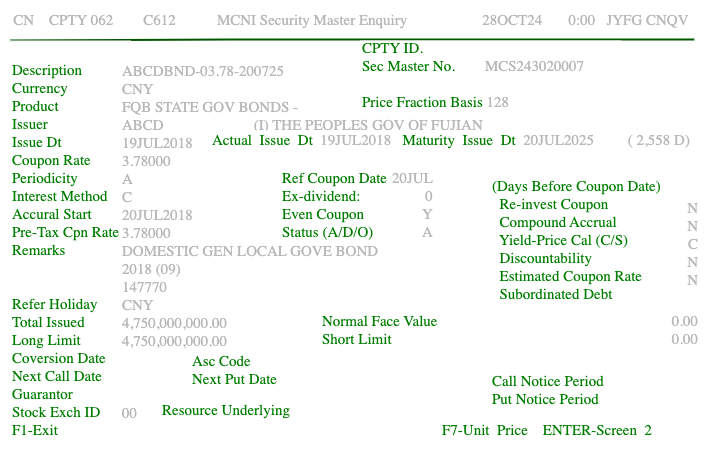

The diagram above was exported from draw.io. Its source (the exported page's mxGraphModel, read from the mxfile embedded in the PNG):
<mxGraphModel dx="983" dy="493" grid="1" gridSize="10" guides="1" tooltips="1" connect="1" arrows="1" fold="1" page="1" pageScale="1" pageWidth="4681" pageHeight="3300" math="0" shadow="0">
  <root>
    <mxCell id="0" />
    <mxCell id="1" parent="0" />
    <mxCell id="2" value="" style="rounded=0;whiteSpace=wrap;html=1;strokeColor=none;" parent="1" vertex="1">
      <mxGeometry x="160" y="30" width="710" height="470" as="geometry" />
    </mxCell>
    <mxCell id="3" value="&lt;font color=&quot;#b8b8b8&quot; face=&quot;Lucida Console&quot; style=&quot;font-size: 15px;&quot;&gt;&amp;nbsp; &amp;nbsp;CN&amp;nbsp; &amp;nbsp; CPTY 062&amp;nbsp; &amp;nbsp; &amp;nbsp; &amp;nbsp; C612&amp;nbsp; &amp;nbsp; &amp;nbsp; &amp;nbsp; &amp;nbsp; &amp;nbsp;MCNI Security Master Enquiry&amp;nbsp; &amp;nbsp; &amp;nbsp; &amp;nbsp; &amp;nbsp; &amp;nbsp; &amp;nbsp; &amp;nbsp; &amp;nbsp; &amp;nbsp; 28OCT24&amp;nbsp; &amp;nbsp; &amp;nbsp; &amp;nbsp;0:00&amp;nbsp; &amp;nbsp;JYFG CNQV&lt;/font&gt;" style="text;html=1;strokeColor=none;fillColor=none;align=left;verticalAlign=middle;whiteSpace=wrap;rounded=0;" parent="1" vertex="1">
      <mxGeometry x="160" y="30" width="700" height="40" as="geometry" />
    </mxCell>
    <mxCell id="4" value="" style="endArrow=none;html=1;fontSize=14;entryX=0.991;entryY=0.975;entryDx=0;entryDy=0;entryPerimeter=0;fillColor=#008a00;strokeColor=#005700;strokeWidth=2;" parent="1" target="3" edge="1">
      <mxGeometry width="50" height="50" relative="1" as="geometry">
        <mxPoint x="170" y="70" as="sourcePoint" />
        <mxPoint x="220" y="20" as="targetPoint" />
        <Array as="points">
          <mxPoint x="400" y="69" />
        </Array>
      </mxGeometry>
    </mxCell>
    <mxCell id="6" value="&lt;font color=&quot;#007d00&quot; face=&quot;Lucida Console&quot; style=&quot;font-size: 15px;&quot;&gt;Description&lt;br&gt;Currency&lt;br&gt;Product&lt;br&gt;Issuer&lt;br&gt;Issue Dt&lt;br&gt;Coupon Rate&lt;br&gt;Periodicity&lt;br&gt;Interest Method&lt;br&gt;Accural Start&lt;br&gt;Pre-Tax Cpn Rate&lt;br&gt;Remarks&lt;br&gt;&lt;br&gt;&lt;br&gt;Refer Holiday&lt;br&gt;Total Issued&lt;br&gt;Long Limit&lt;br&gt;Coversion Date&lt;br&gt;Next Call Date&lt;br&gt;Guarantor&lt;br&gt;Stock Exch ID&lt;br&gt;F1-Exit&lt;/font&gt;" style="rounded=0;whiteSpace=wrap;html=1;fontSize=14;fontColor=#006600;align=left;strokeColor=none;" parent="1" vertex="1">
      <mxGeometry x="170" y="70" width="120" height="420" as="geometry" />
    </mxCell>
    <mxCell id="7" value="&lt;font color=&quot;#b8b8b8&quot; face=&quot;Lucida Console&quot;&gt;&lt;font style=&quot;font-size: 15px;&quot;&gt;ABCDBND-03.78-200725&lt;br&gt;CNY&lt;br&gt;FQB STATE GOV BONDS -&lt;br&gt;ABCD&amp;nbsp; &amp;nbsp; &amp;nbsp; &amp;nbsp; &amp;nbsp; &amp;nbsp; &amp;nbsp; &amp;nbsp; &amp;nbsp; &amp;nbsp; &amp;nbsp; &amp;nbsp; (I) THE PEOPLES GOV OF FUJIAN&lt;br&gt;19JUL2018&lt;br&gt;3.78000&lt;br&gt;A&lt;br&gt;C&lt;br&gt;20JUL2018&lt;br&gt;3.78000&lt;br&gt;DOMESTIC GEN LOCAL GOVE BOND&lt;br&gt;2018 (09)&lt;br&gt;147770&lt;br&gt;CNY&lt;br&gt;4,750,000,000.00&lt;br&gt;&lt;/font&gt;&lt;span style=&quot;font-size: 15px;&quot;&gt;4,750,000,000.00&lt;/span&gt;&lt;br style=&quot;font-size: 15px;&quot;&gt;&lt;/font&gt;&lt;font face=&quot;Lucida Console&quot; style=&quot;font-size: 15px;&quot;&gt;&lt;font color=&quot;#b8b8b8&quot;&gt;&lt;br&gt;&lt;br&gt;&lt;br&gt;00&lt;br&gt;&lt;br&gt;&lt;/font&gt;&lt;br&gt;&lt;/font&gt;" style="rounded=0;whiteSpace=wrap;html=1;fontSize=14;fontColor=#006600;align=left;strokeColor=none;" parent="1" vertex="1">
      <mxGeometry x="280" y="90" width="370" height="400" as="geometry" />
    </mxCell>
    <mxCell id="5" value="&lt;font face=&quot;Lucida Console&quot; style=&quot;font-size: 15px;&quot;&gt;&lt;font color=&quot;#007d00&quot;&gt;CPTY ID.&lt;br&gt;Sec Master No.&amp;nbsp; &amp;nbsp; &amp;nbsp; &amp;nbsp; &lt;/font&gt;&lt;font color=&quot;#b8b8b8&quot;&gt;MCS243020007&lt;/font&gt;&lt;br&gt;&lt;br&gt;&lt;font color=&quot;#007d00&quot;&gt;Price Fraction Basis&amp;nbsp;&lt;/font&gt;&lt;/font&gt;&lt;span style=&quot;color: rgb(184, 184, 184); font-family: &amp;quot;Lucida Console&amp;quot;; font-size: 15px;&quot;&gt;128&lt;/span&gt;&lt;font face=&quot;Lucida Console&quot; style=&quot;font-size: 15px;&quot;&gt;&lt;br&gt;&lt;/font&gt;" style="rounded=0;whiteSpace=wrap;html=1;fontSize=14;align=left;strokeColor=none;" parent="1" vertex="1">
      <mxGeometry x="520" y="70" width="260" height="70" as="geometry" />
    </mxCell>
    <mxCell id="8" value="&lt;font color=&quot;#007d00&quot; style=&quot;font-size: 15px;&quot; face=&quot;Lucida Console&quot;&gt;Actual&amp;nbsp; Issue&amp;nbsp; Dt&lt;/font&gt;&lt;font color=&quot;#006600&quot; style=&quot;font-size: 15px;&quot; face=&quot;Lucida Console&quot;&gt;&amp;nbsp;&amp;nbsp;&lt;/font&gt;&lt;span style=&quot;font-family: &amp;quot;Lucida Console&amp;quot;; font-size: 15px;&quot;&gt;&lt;font color=&quot;#b8b8b8&quot;&gt;19JUL2018&lt;/font&gt;&lt;/span&gt;&lt;span style=&quot;color: rgb(255, 255, 255); font-family: &amp;quot;Lucida Console&amp;quot;; font-size: 15px;&quot;&gt;&amp;nbsp; &amp;nbsp;&lt;/span&gt;&lt;font color=&quot;#007d00&quot; style=&quot;font-size: 15px;&quot; face=&quot;Lucida Console&quot;&gt;Maturity&amp;nbsp; Issue&amp;nbsp; Dt&lt;/font&gt;&lt;font style=&quot;font-size: 15px;&quot; color=&quot;#006600&quot; face=&quot;Lucida Console&quot;&gt;&amp;nbsp; &lt;/font&gt;&lt;font color=&quot;#b8b8b8&quot;&gt;&lt;font style=&quot;font-size: 15px;&quot; face=&quot;Lucida Console&quot;&gt;20&lt;/font&gt;&lt;span style=&quot;font-family: &amp;quot;Lucida Console&amp;quot;; font-size: 15px;&quot;&gt;JUL2025&amp;nbsp; &amp;nbsp; &amp;nbsp; &amp;nbsp; &amp;nbsp;( 2,558 D)&lt;/span&gt;&lt;/font&gt;&lt;span style=&quot;color: rgb(255, 255, 255); font-family: &amp;quot;Lucida Console&amp;quot;; font-size: 15px;&quot;&gt;&amp;nbsp;&lt;/span&gt;" style="rounded=0;whiteSpace=wrap;html=1;fontSize=14;align=left;strokeColor=none;" parent="1" vertex="1">
      <mxGeometry x="370" y="160" width="500" height="20" as="geometry" />
    </mxCell>
    <mxCell id="9" value="&lt;span style=&quot;&quot;&gt;&lt;font face=&quot;Lucida Console&quot; style=&quot;font-size: 15px;&quot;&gt;&lt;font color=&quot;#007d00&quot;&gt;Ref Coupon Date&lt;br&gt;Ex-dividend:&lt;br&gt;Even Coupon&lt;br&gt;Status (A/D/O)&lt;/font&gt;&lt;br&gt;&lt;/font&gt;&lt;/span&gt;" style="rounded=0;whiteSpace=wrap;html=1;fontSize=14;align=left;strokeColor=none;" parent="1" vertex="1">
      <mxGeometry x="440" y="200" width="110" height="70" as="geometry" />
    </mxCell>
    <mxCell id="10" value="&lt;div style=&quot;text-align: right;&quot;&gt;&lt;span style=&quot;color: rgb(184, 184, 184); font-size: 15px; font-family: &amp;quot;Lucida Console&amp;quot;; background-color: initial;&quot;&gt;20JUL&lt;/span&gt;&lt;/div&gt;&lt;span style=&quot;&quot;&gt;&lt;div style=&quot;text-align: right;&quot;&gt;&lt;span style=&quot;color: rgb(184, 184, 184); font-size: 15px; font-family: &amp;quot;Lucida Console&amp;quot;; background-color: initial;&quot;&gt;0&lt;/span&gt;&lt;/div&gt;&lt;font face=&quot;Lucida Console&quot; style=&quot;font-size: 15px;&quot;&gt;&lt;font color=&quot;#b8b8b8&quot;&gt;&lt;div style=&quot;text-align: right;&quot;&gt;&lt;span style=&quot;background-color: initial;&quot;&gt;Y&lt;/span&gt;&lt;/div&gt;&lt;div style=&quot;text-align: right;&quot;&gt;&lt;span style=&quot;background-color: initial;&quot;&gt;A&lt;/span&gt;&lt;br&gt;&lt;/div&gt;&lt;/font&gt;&lt;/font&gt;&lt;/span&gt;" style="rounded=0;whiteSpace=wrap;html=1;fontSize=14;align=left;strokeColor=none;" parent="1" vertex="1">
      <mxGeometry x="550" y="200" width="50" height="70" as="geometry" />
    </mxCell>
    <mxCell id="11" value="&lt;font face=&quot;Lucida Console&quot; style=&quot;font-size: 15px;&quot;&gt;&lt;font color=&quot;#007d00&quot;&gt;Normal Face Value&lt;/font&gt;&lt;br&gt;&lt;font color=&quot;#007d00&quot;&gt;Short Limit&lt;/font&gt;&lt;/font&gt;&lt;font style=&quot;font-family: &amp;quot;Lucida Console&amp;quot;; font-size: 15px;&quot; color=&quot;#007d00&quot;&gt;&amp;nbsp;&lt;/font&gt;&lt;font face=&quot;Lucida Console&quot; style=&quot;font-size: 15px;&quot;&gt;&lt;br&gt;&lt;/font&gt;" style="rounded=0;whiteSpace=wrap;html=1;fontSize=14;align=left;strokeColor=none;" parent="1" vertex="1">
      <mxGeometry x="480" y="340" width="120" height="40" as="geometry" />
    </mxCell>
    <mxCell id="13" value="&lt;div style=&quot;&quot;&gt;&lt;span style=&quot;font-size: 15px; color: rgb(184, 184, 184); font-family: &amp;quot;Lucida Console&amp;quot;; background-color: initial;&quot;&gt;0.00&lt;/span&gt;&lt;/div&gt;&lt;font face=&quot;Lucida Console&quot; style=&quot;font-size: 15px;&quot;&gt;&lt;div style=&quot;&quot;&gt;&lt;span style=&quot;color: rgb(184, 184, 184); background-color: initial;&quot;&gt;0.00&lt;/span&gt;&lt;/div&gt;&lt;/font&gt;" style="rounded=0;whiteSpace=wrap;html=1;fontSize=14;align=right;strokeColor=none;" parent="1" vertex="1">
      <mxGeometry x="740" y="340" width="120" height="40" as="geometry" />
    </mxCell>
    <mxCell id="14" value="&lt;span style=&quot;&quot;&gt;&lt;font face=&quot;Lucida Console&quot; style=&quot;font-size: 15px;&quot;&gt;&lt;font color=&quot;#007d00&quot;&gt;(Days Before Coupon Date)&lt;br&gt;&amp;nbsp; Re-invest Coupon&lt;br&gt;&lt;/font&gt;&lt;/font&gt;&lt;/span&gt;&lt;span style=&quot;color: rgb(0, 125, 0); font-family: &amp;quot;Lucida Console&amp;quot;; font-size: 15px;&quot;&gt;&amp;nbsp; Compound Accrual&lt;/span&gt;&lt;br style=&quot;color: rgb(0, 125, 0); font-family: &amp;quot;Lucida Console&amp;quot;; font-size: 15px;&quot;&gt;&lt;span style=&quot;color: rgb(0, 125, 0); font-family: &amp;quot;Lucida Console&amp;quot;; font-size: 15px;&quot;&gt;&amp;nbsp; Yield-Price Cal (C/S)&lt;br&gt;&amp;nbsp; Discountability&lt;br&gt;&amp;nbsp; Estimated Coupon Rate&lt;br&gt;&amp;nbsp; Subordinated Debt&lt;br&gt;&lt;/span&gt;" style="rounded=0;whiteSpace=wrap;html=1;fontSize=14;align=left;strokeColor=none;" parent="1" vertex="1">
      <mxGeometry x="650" y="210" width="180" height="120" as="geometry" />
    </mxCell>
    <mxCell id="15" value="&lt;font color=&quot;#b8b8b8&quot; style=&quot;font-size: 15px;&quot; face=&quot;Lucida Console&quot;&gt;&lt;br&gt;N&lt;br&gt;N&lt;br&gt;C&lt;br&gt;N&lt;br&gt;N&lt;/font&gt;" style="rounded=0;whiteSpace=wrap;html=1;fontSize=14;align=right;strokeColor=none;" parent="1" vertex="1">
      <mxGeometry x="820" y="200" width="40" height="130" as="geometry" />
    </mxCell>
    <mxCell id="16" value="&lt;font face=&quot;Lucida Console&quot; style=&quot;font-size: 15px;&quot;&gt;&lt;font color=&quot;#007d00&quot;&gt;Asc Code&lt;br&gt;&lt;/font&gt;&lt;/font&gt;&lt;font face=&quot;Lucida Console&quot; style=&quot;font-size: 15px;&quot;&gt;&lt;font color=&quot;#007d00&quot;&gt;Next Put Date&lt;/font&gt;&lt;br&gt;&lt;/font&gt;" style="rounded=0;whiteSpace=wrap;html=1;fontSize=14;align=left;strokeColor=none;" parent="1" vertex="1">
      <mxGeometry x="350" y="380" width="120" height="40" as="geometry" />
    </mxCell>
    <mxCell id="17" value="&lt;font face=&quot;Lucida Console&quot; style=&quot;font-size: 15px;&quot;&gt;&lt;font color=&quot;#007d00&quot;&gt;Call Notice Period&lt;br&gt;Put Notice Period&lt;/font&gt;&lt;br&gt;&lt;/font&gt;" style="rounded=0;whiteSpace=wrap;html=1;fontSize=14;align=left;strokeColor=none;" parent="1" vertex="1">
      <mxGeometry x="650" y="400" width="150" height="40" as="geometry" />
    </mxCell>
    <mxCell id="18" value="&lt;font face=&quot;Lucida Console&quot; style=&quot;font-size: 15px;&quot;&gt;&lt;font color=&quot;#007d00&quot;&gt;Resource Underlying&lt;/font&gt;&lt;br&gt;&lt;/font&gt;" style="rounded=0;whiteSpace=wrap;html=1;fontSize=14;align=left;strokeColor=none;" parent="1" vertex="1">
      <mxGeometry x="320" y="430" width="210" height="20" as="geometry" />
    </mxCell>
    <mxCell id="19" value="&lt;font face=&quot;Lucida Console&quot; style=&quot;font-size: 15px;&quot;&gt;&lt;font color=&quot;#007d00&quot;&gt;F7-Unit&amp;nbsp; Price&amp;nbsp; &amp;nbsp; ENTER-Screen&amp;nbsp; 2&lt;/font&gt;&lt;br&gt;&lt;/font&gt;" style="rounded=0;whiteSpace=wrap;html=1;fontSize=14;align=left;strokeColor=none;" parent="1" vertex="1">
      <mxGeometry x="600" y="450" width="270" height="20" as="geometry" />
    </mxCell>
  </root>
</mxGraphModel>